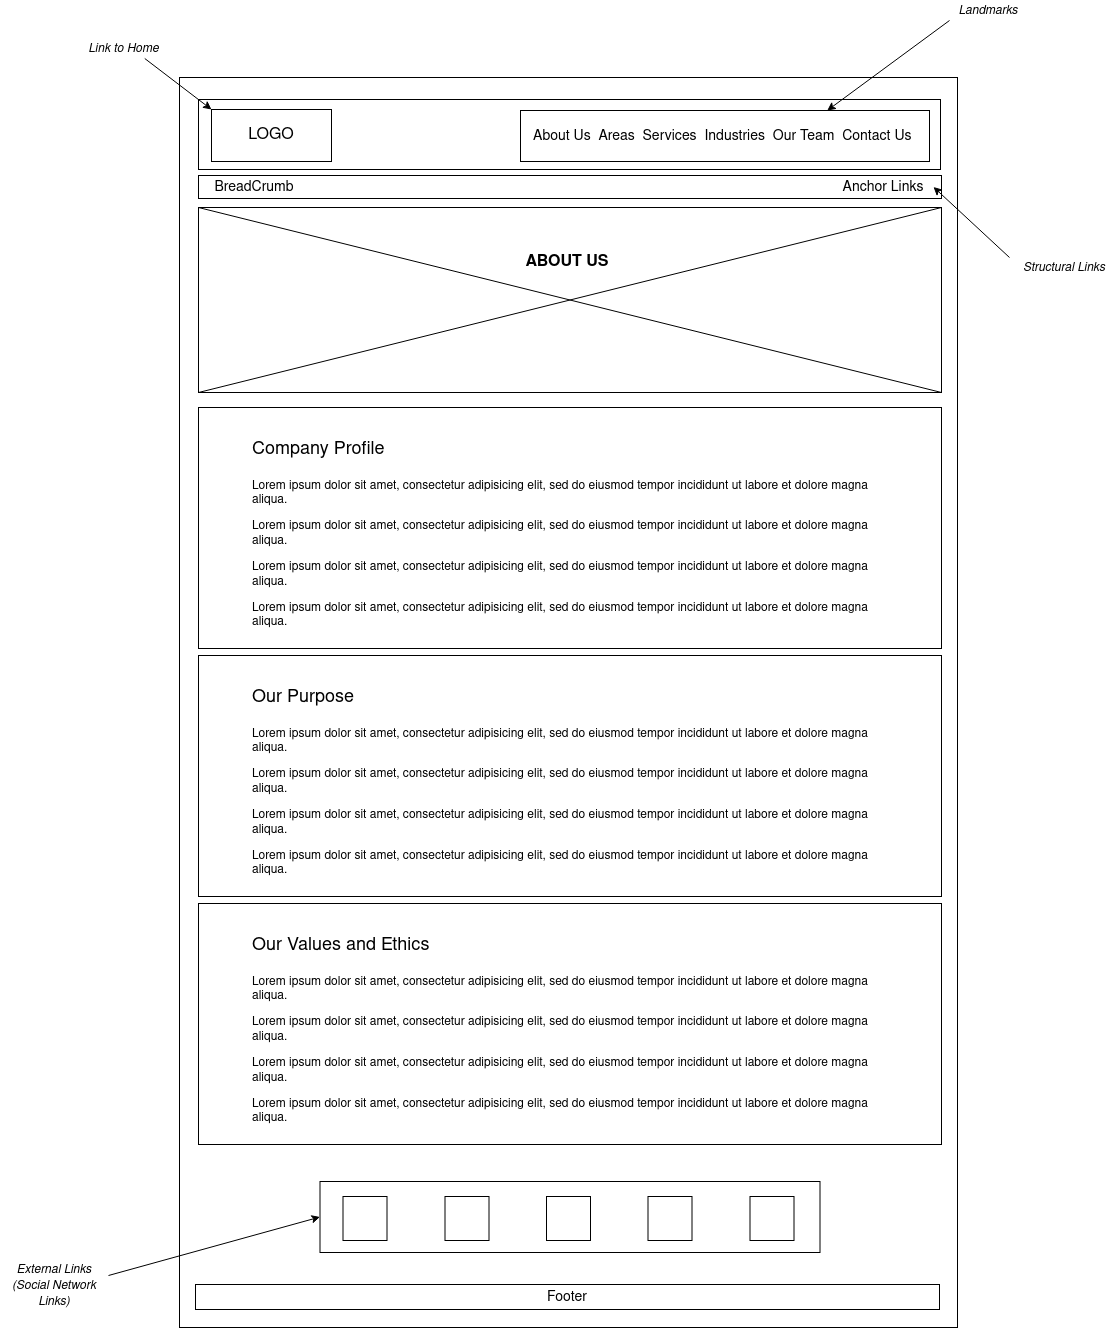

The diagram above was exported from draw.io. Its source (the exported page's mxGraphModel, read from the mxfile embedded in the PNG):
<mxGraphModel dx="1750" dy="1097" grid="0" gridSize="10" guides="1" tooltips="1" connect="1" arrows="1" fold="1" page="0" pageScale="1" pageWidth="1100" pageHeight="850" background="none" math="0" shadow="0">
  <root>
    <mxCell id="0" />
    <mxCell id="1" parent="0" />
    <mxCell id="CYJnyLpGrIlCyg3LrzTW-3" value="" style="rounded=0;whiteSpace=wrap;html=1;fillColor=none;" parent="1" vertex="1">
      <mxGeometry x="66" y="-75" width="778" height="1250" as="geometry" />
    </mxCell>
    <mxCell id="CYJnyLpGrIlCyg3LrzTW-4" value="" style="rounded=0;whiteSpace=wrap;html=1;fillColor=none;" parent="1" vertex="1">
      <mxGeometry x="85" y="-53" width="742" height="70" as="geometry" />
    </mxCell>
    <mxCell id="CYJnyLpGrIlCyg3LrzTW-6" value="&lt;font style=&quot;font-size: 16px&quot;&gt;LOGO&lt;/font&gt;" style="rounded=0;whiteSpace=wrap;html=1;fillColor=none;" parent="1" vertex="1">
      <mxGeometry x="98" y="-43" width="120" height="52" as="geometry" />
    </mxCell>
    <mxCell id="CYJnyLpGrIlCyg3LrzTW-14" value="" style="rounded=0;whiteSpace=wrap;html=1;strokeColor=#000000;fillColor=none;" parent="1" vertex="1">
      <mxGeometry x="407" y="-42" width="409" height="51" as="geometry" />
    </mxCell>
    <mxCell id="CYJnyLpGrIlCyg3LrzTW-15" value="&lt;font style=&quot;font-size: 14px&quot;&gt;About Us&amp;nbsp; Areas&amp;nbsp; Services&amp;nbsp; Industries&amp;nbsp; &lt;/font&gt;&lt;font style=&quot;font-size: 14px&quot;&gt;Our Team&amp;nbsp; Contact Us&lt;/font&gt;" style="text;html=1;strokeColor=none;fillColor=none;align=left;verticalAlign=middle;whiteSpace=wrap;rounded=0;" parent="1" vertex="1">
      <mxGeometry x="418" y="-26.5" width="389" height="20" as="geometry" />
    </mxCell>
    <mxCell id="CYJnyLpGrIlCyg3LrzTW-16" value="&lt;i&gt;Landmarks&lt;/i&gt;" style="text;html=1;strokeColor=none;fillColor=none;align=center;verticalAlign=middle;whiteSpace=wrap;rounded=0;" parent="1" vertex="1">
      <mxGeometry x="836" y="-152" width="78" height="20" as="geometry" />
    </mxCell>
    <mxCell id="CYJnyLpGrIlCyg3LrzTW-18" value="" style="endArrow=classic;html=1;entryX=0.75;entryY=0;entryDx=0;entryDy=0;exitX=0;exitY=1;exitDx=0;exitDy=0;" parent="1" source="CYJnyLpGrIlCyg3LrzTW-16" target="CYJnyLpGrIlCyg3LrzTW-14" edge="1">
      <mxGeometry width="50" height="50" relative="1" as="geometry">
        <mxPoint x="879" y="-68" as="sourcePoint" />
        <mxPoint x="929" y="-118" as="targetPoint" />
      </mxGeometry>
    </mxCell>
    <mxCell id="CYJnyLpGrIlCyg3LrzTW-19" value="" style="endArrow=classic;html=1;entryX=0;entryY=0;entryDx=0;entryDy=0;exitX=0.75;exitY=1;exitDx=0;exitDy=0;" parent="1" source="CYJnyLpGrIlCyg3LrzTW-20" target="CYJnyLpGrIlCyg3LrzTW-6" edge="1">
      <mxGeometry width="50" height="50" relative="1" as="geometry">
        <mxPoint x="18" y="-91.00000000000011" as="sourcePoint" />
        <mxPoint x="68" y="-141" as="targetPoint" />
      </mxGeometry>
    </mxCell>
    <mxCell id="CYJnyLpGrIlCyg3LrzTW-20" value="&lt;i&gt;Link to Home&lt;/i&gt;" style="text;html=1;strokeColor=none;fillColor=none;align=center;verticalAlign=middle;whiteSpace=wrap;rounded=0;" parent="1" vertex="1">
      <mxGeometry x="-31" y="-114" width="83" height="20" as="geometry" />
    </mxCell>
    <mxCell id="CYJnyLpGrIlCyg3LrzTW-21" value="" style="rounded=0;whiteSpace=wrap;html=1;fillColor=none;strokeColor=#000000;" parent="1" vertex="1">
      <mxGeometry x="85" y="23" width="743" height="23" as="geometry" />
    </mxCell>
    <mxCell id="CYJnyLpGrIlCyg3LrzTW-22" value="&lt;font style=&quot;font-size: 14px&quot;&gt;Anchor Links&lt;/font&gt;" style="text;html=1;strokeColor=none;fillColor=none;align=center;verticalAlign=middle;whiteSpace=wrap;rounded=0;" parent="1" vertex="1">
      <mxGeometry x="720" y="26.5" width="100" height="16" as="geometry" />
    </mxCell>
    <mxCell id="CYJnyLpGrIlCyg3LrzTW-23" value="&lt;i&gt;Structural Links&lt;/i&gt;" style="text;html=1;strokeColor=none;fillColor=none;align=center;verticalAlign=middle;whiteSpace=wrap;rounded=0;" parent="1" vertex="1">
      <mxGeometry x="896" y="105" width="110" height="20" as="geometry" />
    </mxCell>
    <mxCell id="CYJnyLpGrIlCyg3LrzTW-24" value="" style="endArrow=classic;html=1;entryX=1;entryY=0.5;entryDx=0;entryDy=0;exitX=0;exitY=0;exitDx=0;exitDy=0;" parent="1" source="CYJnyLpGrIlCyg3LrzTW-23" target="CYJnyLpGrIlCyg3LrzTW-22" edge="1">
      <mxGeometry width="50" height="50" relative="1" as="geometry">
        <mxPoint x="1006" y="105" as="sourcePoint" />
        <mxPoint x="720" y="35" as="targetPoint" />
      </mxGeometry>
    </mxCell>
    <mxCell id="CYJnyLpGrIlCyg3LrzTW-25" value="" style="rounded=0;whiteSpace=wrap;html=1;fillColor=none;strokeColor=#000000;" parent="1" vertex="1">
      <mxGeometry x="85" y="55" width="743" height="185" as="geometry" />
    </mxCell>
    <mxCell id="CYJnyLpGrIlCyg3LrzTW-27" value="" style="endArrow=none;html=1;entryX=0;entryY=0;entryDx=0;entryDy=0;exitX=1;exitY=1;exitDx=0;exitDy=0;" parent="1" source="CYJnyLpGrIlCyg3LrzTW-25" target="CYJnyLpGrIlCyg3LrzTW-25" edge="1">
      <mxGeometry width="50" height="50" relative="1" as="geometry">
        <mxPoint x="494" y="106" as="sourcePoint" />
        <mxPoint x="544" y="56" as="targetPoint" />
      </mxGeometry>
    </mxCell>
    <mxCell id="CYJnyLpGrIlCyg3LrzTW-28" value="" style="endArrow=none;html=1;entryX=1;entryY=0;entryDx=0;entryDy=0;exitX=0;exitY=1;exitDx=0;exitDy=0;" parent="1" source="CYJnyLpGrIlCyg3LrzTW-25" target="CYJnyLpGrIlCyg3LrzTW-25" edge="1">
      <mxGeometry width="50" height="50" relative="1" as="geometry">
        <mxPoint x="494" y="106" as="sourcePoint" />
        <mxPoint x="544" y="56" as="targetPoint" />
      </mxGeometry>
    </mxCell>
    <mxCell id="CYJnyLpGrIlCyg3LrzTW-29" value="&lt;b&gt;&lt;font style=&quot;font-size: 16px&quot;&gt;ABOUT US&lt;br&gt;&lt;/font&gt;&lt;/b&gt;" style="text;html=1;strokeColor=none;fillColor=none;align=center;verticalAlign=middle;whiteSpace=wrap;rounded=0;" parent="1" vertex="1">
      <mxGeometry x="392" y="100" width="124" height="20" as="geometry" />
    </mxCell>
    <mxCell id="CYJnyLpGrIlCyg3LrzTW-30" value="" style="rounded=0;whiteSpace=wrap;html=1;fillColor=none;strokeColor=#000000;" parent="1" vertex="1">
      <mxGeometry x="85" y="255" width="743" height="241" as="geometry" />
    </mxCell>
    <mxCell id="CYJnyLpGrIlCyg3LrzTW-31" value="&lt;h1&gt;&lt;span style=&quot;font-weight: normal&quot;&gt;&lt;font style=&quot;font-size: 18px&quot;&gt;Company Profile&lt;/font&gt;&lt;/span&gt;&lt;br&gt;&lt;/h1&gt;&lt;p&gt;Lorem ipsum dolor sit amet, consectetur adipisicing elit, sed do eiusmod tempor incididunt ut labore et dolore magna aliqua. &lt;br&gt;&lt;/p&gt;&lt;p&gt;Lorem ipsum dolor sit amet, consectetur adipisicing elit, sed do eiusmod tempor incididunt ut labore et dolore magna aliqua.&lt;/p&gt;&lt;p&gt;Lorem ipsum dolor sit amet, consectetur adipisicing elit, sed do eiusmod tempor incididunt ut labore et dolore magna aliqua.&lt;/p&gt;&lt;p&gt;Lorem ipsum dolor sit amet, consectetur adipisicing elit, sed do eiusmod tempor incididunt ut labore et dolore magna aliqua.&lt;/p&gt;" style="text;html=1;strokeColor=none;fillColor=none;spacing=5;spacingTop=-20;whiteSpace=wrap;overflow=hidden;rounded=0;" parent="1" vertex="1">
      <mxGeometry x="134" y="276" width="644" height="218" as="geometry" />
    </mxCell>
    <mxCell id="CYJnyLpGrIlCyg3LrzTW-68" value="&lt;font style=&quot;font-size: 14px&quot;&gt;Footer&lt;/font&gt;" style="rounded=0;whiteSpace=wrap;html=1;strokeColor=#000000;fillColor=none;" parent="1" vertex="1">
      <mxGeometry x="82" y="1132" width="744" height="25" as="geometry" />
    </mxCell>
    <mxCell id="CYJnyLpGrIlCyg3LrzTW-74" value="&lt;i&gt;External Links (Social Network Links)&lt;/i&gt;" style="text;html=1;strokeColor=none;fillColor=none;align=center;verticalAlign=middle;whiteSpace=wrap;rounded=0;" parent="1" vertex="1">
      <mxGeometry x="-113" y="1123" width="108" height="20" as="geometry" />
    </mxCell>
    <mxCell id="frsQF1V9eOQ9cqNb-WUt-1" value="" style="rounded=0;whiteSpace=wrap;html=1;fillColor=none;strokeColor=#000000;" parent="1" vertex="1">
      <mxGeometry x="85" y="503" width="743" height="241" as="geometry" />
    </mxCell>
    <mxCell id="frsQF1V9eOQ9cqNb-WUt-2" value="&lt;h1&gt;&lt;span style=&quot;font-weight: normal&quot;&gt;&lt;font style=&quot;font-size: 18px&quot;&gt;Our Purpose&lt;/font&gt;&lt;/span&gt;&lt;br&gt;&lt;/h1&gt;&lt;p&gt;Lorem ipsum dolor sit amet, consectetur adipisicing elit, sed do eiusmod tempor incididunt ut labore et dolore magna aliqua. &lt;br&gt;&lt;/p&gt;&lt;p&gt;Lorem ipsum dolor sit amet, consectetur adipisicing elit, sed do eiusmod tempor incididunt ut labore et dolore magna aliqua.&lt;/p&gt;&lt;p&gt;Lorem ipsum dolor sit amet, consectetur adipisicing elit, sed do eiusmod tempor incididunt ut labore et dolore magna aliqua.&lt;/p&gt;&lt;p&gt;Lorem ipsum dolor sit amet, consectetur adipisicing elit, sed do eiusmod tempor incididunt ut labore et dolore magna aliqua.&lt;/p&gt;" style="text;html=1;strokeColor=none;fillColor=none;spacing=5;spacingTop=-20;whiteSpace=wrap;overflow=hidden;rounded=0;" parent="1" vertex="1">
      <mxGeometry x="134" y="524" width="644" height="218" as="geometry" />
    </mxCell>
    <mxCell id="frsQF1V9eOQ9cqNb-WUt-3" value="" style="rounded=0;whiteSpace=wrap;html=1;fillColor=none;strokeColor=#000000;" parent="1" vertex="1">
      <mxGeometry x="85" y="751" width="743" height="241" as="geometry" />
    </mxCell>
    <mxCell id="frsQF1V9eOQ9cqNb-WUt-4" value="&lt;h1&gt;&lt;span style=&quot;font-weight: normal&quot;&gt;&lt;font style=&quot;font-size: 18px&quot;&gt;Our Values and Ethics&lt;/font&gt;&lt;/span&gt;&lt;br&gt;&lt;/h1&gt;&lt;p&gt;Lorem ipsum dolor sit amet, consectetur adipisicing elit, sed do eiusmod tempor incididunt ut labore et dolore magna aliqua. &lt;br&gt;&lt;/p&gt;&lt;p&gt;Lorem ipsum dolor sit amet, consectetur adipisicing elit, sed do eiusmod tempor incididunt ut labore et dolore magna aliqua.&lt;/p&gt;&lt;p&gt;Lorem ipsum dolor sit amet, consectetur adipisicing elit, sed do eiusmod tempor incididunt ut labore et dolore magna aliqua.&lt;/p&gt;&lt;p&gt;Lorem ipsum dolor sit amet, consectetur adipisicing elit, sed do eiusmod tempor incididunt ut labore et dolore magna aliqua.&lt;/p&gt;" style="text;html=1;strokeColor=none;fillColor=none;spacing=5;spacingTop=-20;whiteSpace=wrap;overflow=hidden;rounded=0;" parent="1" vertex="1">
      <mxGeometry x="134" y="772" width="644" height="218" as="geometry" />
    </mxCell>
    <mxCell id="Yethzbkl8LzD1xd1G8kf-1" value="&lt;font style=&quot;font-size: 14px&quot;&gt;BreadCrumb&lt;/font&gt;" style="text;html=1;strokeColor=none;fillColor=none;align=center;verticalAlign=middle;whiteSpace=wrap;rounded=0;" parent="1" vertex="1">
      <mxGeometry x="91" y="26.5" width="100" height="16" as="geometry" />
    </mxCell>
    <mxCell id="XfVMRKm57b191bpBG0XD-1" value="" style="whiteSpace=wrap;html=1;aspect=fixed;" vertex="1" parent="1">
      <mxGeometry x="229.5" y="1044" width="44" height="44" as="geometry" />
    </mxCell>
    <mxCell id="XfVMRKm57b191bpBG0XD-2" value="" style="whiteSpace=wrap;html=1;aspect=fixed;" vertex="1" parent="1">
      <mxGeometry x="433" y="1044" width="44" height="44" as="geometry" />
    </mxCell>
    <mxCell id="XfVMRKm57b191bpBG0XD-3" value="" style="whiteSpace=wrap;html=1;aspect=fixed;" vertex="1" parent="1">
      <mxGeometry x="534.5" y="1044" width="44" height="44" as="geometry" />
    </mxCell>
    <mxCell id="XfVMRKm57b191bpBG0XD-4" value="" style="whiteSpace=wrap;html=1;aspect=fixed;" vertex="1" parent="1">
      <mxGeometry x="331.5" y="1044" width="44" height="44" as="geometry" />
    </mxCell>
    <mxCell id="XfVMRKm57b191bpBG0XD-5" value="" style="whiteSpace=wrap;html=1;aspect=fixed;" vertex="1" parent="1">
      <mxGeometry x="636.5" y="1044" width="44" height="44" as="geometry" />
    </mxCell>
    <mxCell id="XfVMRKm57b191bpBG0XD-6" value="" style="rounded=0;whiteSpace=wrap;html=1;fillColor=none;" vertex="1" parent="1">
      <mxGeometry x="206.5" y="1029" width="500" height="71" as="geometry" />
    </mxCell>
    <mxCell id="XfVMRKm57b191bpBG0XD-10" value="" style="endArrow=classic;html=1;exitX=1;exitY=0;exitDx=0;exitDy=0;entryX=0;entryY=0.5;entryDx=0;entryDy=0;" edge="1" parent="1" source="CYJnyLpGrIlCyg3LrzTW-74" target="XfVMRKm57b191bpBG0XD-6">
      <mxGeometry width="50" height="50" relative="1" as="geometry">
        <mxPoint x="-30" y="1043" as="sourcePoint" />
        <mxPoint x="20" y="993" as="targetPoint" />
      </mxGeometry>
    </mxCell>
  </root>
</mxGraphModel>